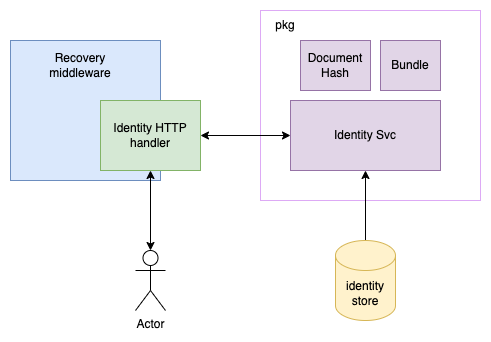

The diagram above was exported from draw.io. Its source (the exported page's mxGraphModel, read from the mxfile embedded in the PNG):
<mxGraphModel dx="736" dy="819" grid="1" gridSize="10" guides="1" tooltips="1" connect="1" arrows="1" fold="1" page="1" pageScale="1" pageWidth="850" pageHeight="1100" math="0" shadow="0">
  <root>
    <mxCell id="0" />
    <mxCell id="1" parent="0" />
    <mxCell id="jgwGw2wEd6ZOl4m28r6n-5" value="" style="rounded=0;whiteSpace=wrap;html=1;fillColor=#dae8fc;strokeColor=#6c8ebf;" vertex="1" parent="1">
      <mxGeometry x="150" y="90" width="150" height="140" as="geometry" />
    </mxCell>
    <mxCell id="jgwGw2wEd6ZOl4m28r6n-2" value="Identity HTTP handler" style="rounded=0;whiteSpace=wrap;html=1;fillColor=#d5e8d4;strokeColor=#82b366;" vertex="1" parent="1">
      <mxGeometry x="240" y="150" width="100" height="70" as="geometry" />
    </mxCell>
    <mxCell id="jgwGw2wEd6ZOl4m28r6n-10" value="" style="rounded=0;whiteSpace=wrap;html=1;fillColor=default;strokeColor=#DDAAF5;" vertex="1" parent="1">
      <mxGeometry x="400" y="60" width="220" height="190" as="geometry" />
    </mxCell>
    <mxCell id="jgwGw2wEd6ZOl4m28r6n-7" value="Identity Svc" style="rounded=0;whiteSpace=wrap;html=1;fillColor=#e1d5e7;strokeColor=#9673a6;" vertex="1" parent="1">
      <mxGeometry x="430" y="150" width="150" height="70" as="geometry" />
    </mxCell>
    <mxCell id="jgwGw2wEd6ZOl4m28r6n-8" value="Document Hash" style="rounded=0;whiteSpace=wrap;html=1;fillColor=#e1d5e7;strokeColor=#9673a6;" vertex="1" parent="1">
      <mxGeometry x="440" y="90" width="70" height="50" as="geometry" />
    </mxCell>
    <mxCell id="jgwGw2wEd6ZOl4m28r6n-9" value="Bundle" style="rounded=0;whiteSpace=wrap;html=1;fillColor=#e1d5e7;strokeColor=#9673a6;" vertex="1" parent="1">
      <mxGeometry x="520" y="90" width="60" height="50" as="geometry" />
    </mxCell>
    <mxCell id="jgwGw2wEd6ZOl4m28r6n-20" style="edgeStyle=orthogonalEdgeStyle;rounded=0;orthogonalLoop=1;jettySize=auto;html=1;entryX=0.5;entryY=1;entryDx=0;entryDy=0;" edge="1" parent="1" source="jgwGw2wEd6ZOl4m28r6n-11" target="jgwGw2wEd6ZOl4m28r6n-7">
      <mxGeometry relative="1" as="geometry" />
    </mxCell>
    <mxCell id="jgwGw2wEd6ZOl4m28r6n-11" value="identity store" style="shape=cylinder3;whiteSpace=wrap;html=1;boundedLbl=1;backgroundOutline=1;size=15;fillColor=#fff2cc;strokeColor=#d6b656;" vertex="1" parent="1">
      <mxGeometry x="475" y="290" width="60" height="80" as="geometry" />
    </mxCell>
    <mxCell id="jgwGw2wEd6ZOl4m28r6n-14" value="Recovery middleware" style="text;html=1;strokeColor=none;fillColor=none;align=center;verticalAlign=middle;whiteSpace=wrap;rounded=0;" vertex="1" parent="1">
      <mxGeometry x="190" y="100" width="60" height="30" as="geometry" />
    </mxCell>
    <mxCell id="jgwGw2wEd6ZOl4m28r6n-15" value="pkg" style="text;html=1;strokeColor=none;fillColor=none;align=center;verticalAlign=middle;whiteSpace=wrap;rounded=0;" vertex="1" parent="1">
      <mxGeometry x="395" y="60" width="60" height="30" as="geometry" />
    </mxCell>
    <mxCell id="jgwGw2wEd6ZOl4m28r6n-16" value="Actor" style="shape=umlActor;verticalLabelPosition=bottom;verticalAlign=top;html=1;outlineConnect=0;strokeColor=#000000;fillColor=default;" vertex="1" parent="1">
      <mxGeometry x="275" y="300" width="30" height="60" as="geometry" />
    </mxCell>
    <mxCell id="jgwGw2wEd6ZOl4m28r6n-17" value="" style="endArrow=classic;startArrow=classic;html=1;rounded=0;exitX=0.5;exitY=0;exitDx=0;exitDy=0;exitPerimeter=0;" edge="1" parent="1" source="jgwGw2wEd6ZOl4m28r6n-16" target="jgwGw2wEd6ZOl4m28r6n-2">
      <mxGeometry width="50" height="50" relative="1" as="geometry">
        <mxPoint x="360" y="400" as="sourcePoint" />
        <mxPoint x="410" y="350" as="targetPoint" />
      </mxGeometry>
    </mxCell>
    <mxCell id="jgwGw2wEd6ZOl4m28r6n-18" value="" style="endArrow=classic;startArrow=classic;html=1;rounded=0;exitX=0;exitY=0.5;exitDx=0;exitDy=0;entryX=1;entryY=0.5;entryDx=0;entryDy=0;" edge="1" parent="1" source="jgwGw2wEd6ZOl4m28r6n-7" target="jgwGw2wEd6ZOl4m28r6n-2">
      <mxGeometry width="50" height="50" relative="1" as="geometry">
        <mxPoint x="300" y="310" as="sourcePoint" />
        <mxPoint x="300" y="230" as="targetPoint" />
      </mxGeometry>
    </mxCell>
  </root>
</mxGraphModel>